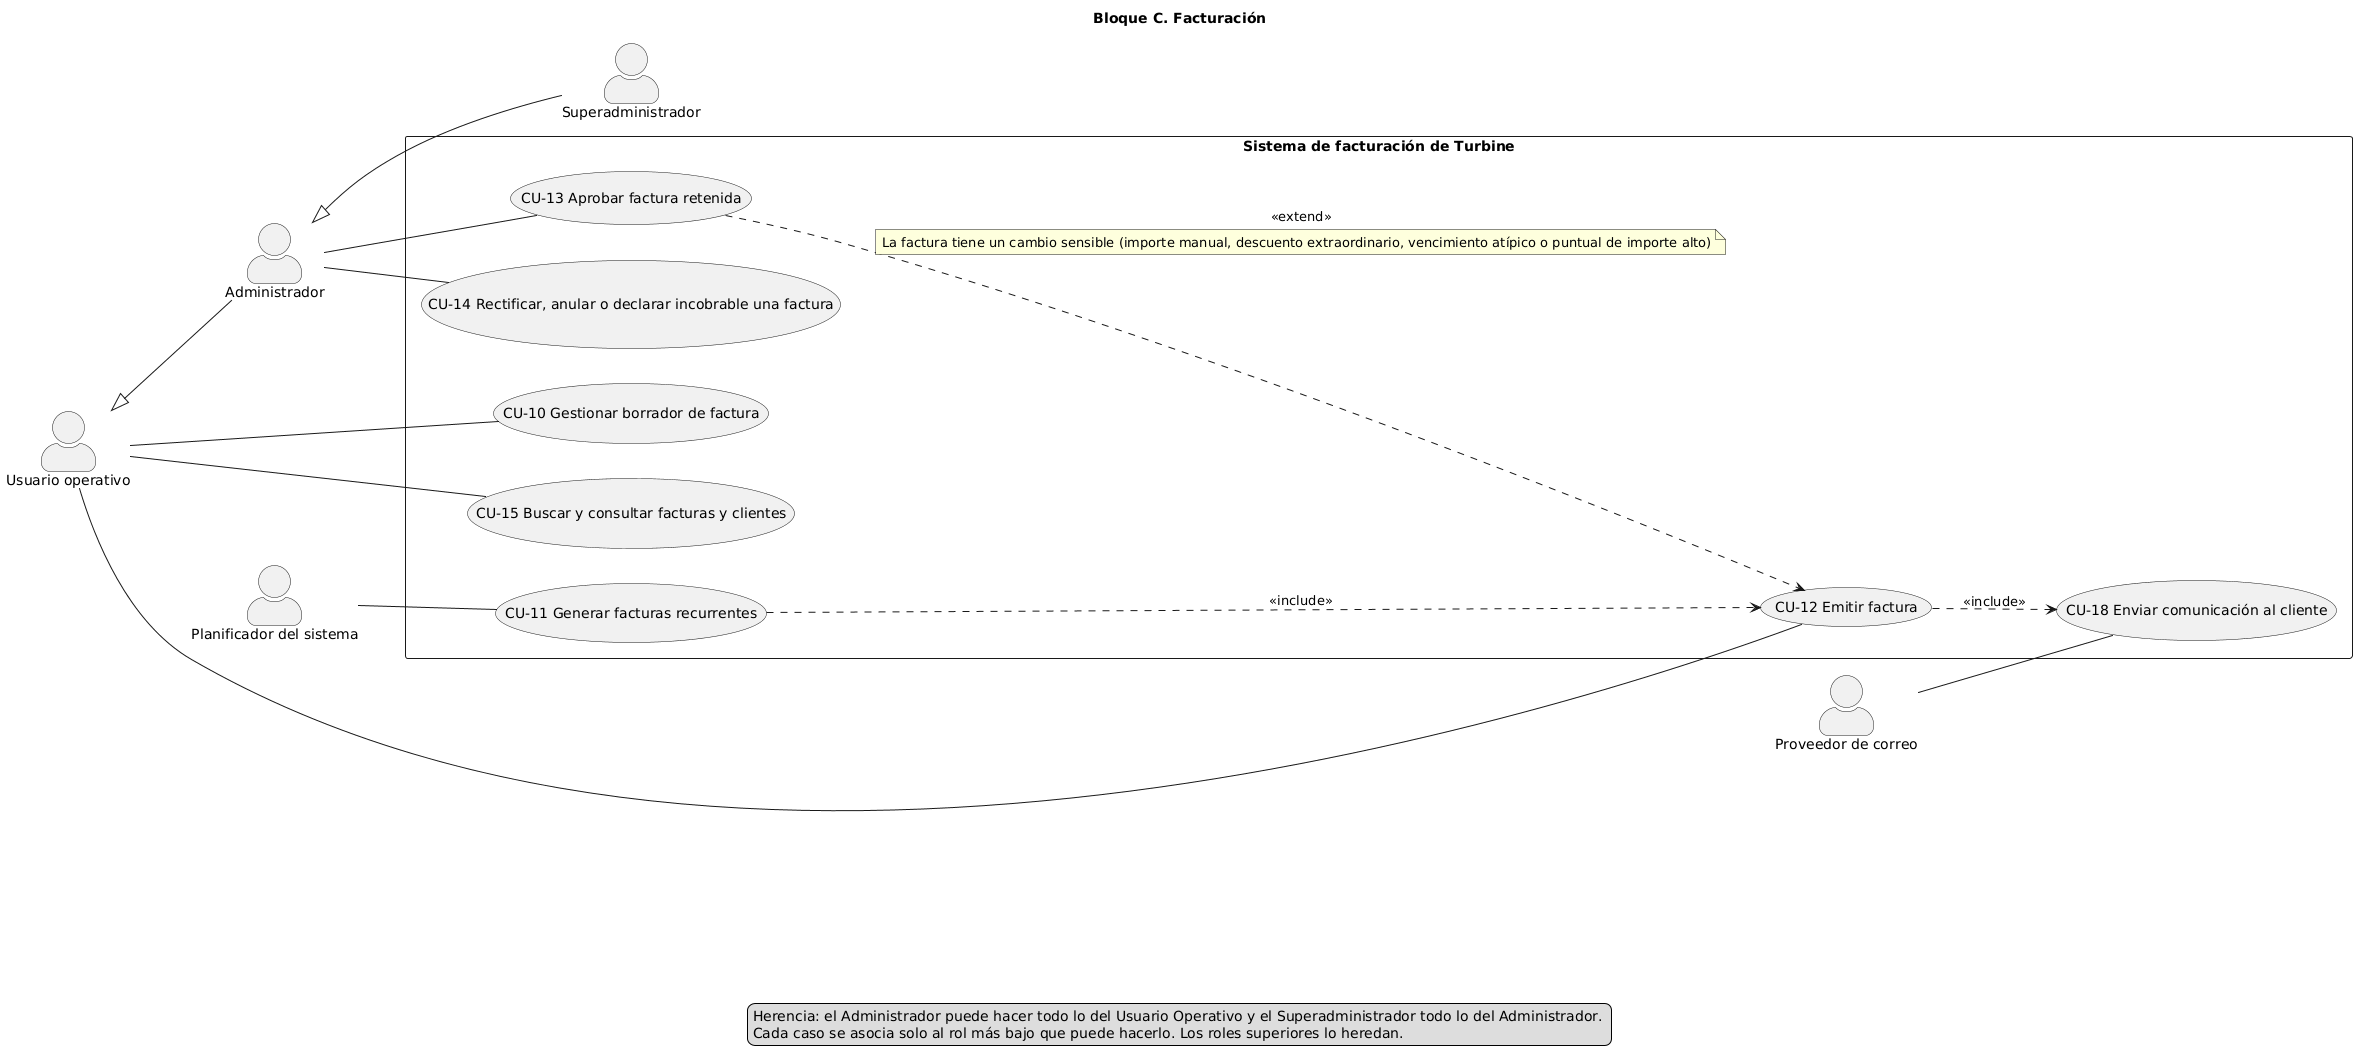

The diagram above was rendered by PlantUML. Its source (embedded in the PNG):
@startuml
skinparam actorStyle awesome
left to right direction
title Bloque C. Facturación
actor "Usuario operativo" as UO
actor "Administrador" as ADMIN
actor "Superadministrador" as SADMIN
UO <|-- ADMIN
ADMIN <|-- SADMIN
rectangle "Sistema de facturación de Turbine" {
  usecase "CU-10 Gestionar borrador de factura" as CU10
  usecase "CU-11 Generar facturas recurrentes" as CU11
  usecase "CU-12 Emitir factura" as CU12
  usecase "CU-13 Aprobar factura retenida" as CU13
  usecase "CU-14 Rectificar, anular o declarar incobrable una factura" as CU14
  usecase "CU-15 Buscar y consultar facturas y clientes" as CU15
  usecase "CU-18 Enviar comunicación al cliente" as CU18
}
actor "Planificador del sistema" as PS
actor "Proveedor de correo" as PC
UO -- CU10
PS -- CU11
UO -- CU12
ADMIN -- CU13
ADMIN -- CU14
UO -- CU15
PC -- CU18
CU11 ..> CU12 : <<include>>
CU12 ..> CU18 : <<include>>
CU13 ..> CU12 : <<extend>>
note on link
La factura tiene un cambio sensible (importe manual, descuento extraordinario, vencimiento atípico o puntual de importe alto)
end note
legend bottom
Herencia: el Administrador puede hacer todo lo del Usuario Operativo y el Superadministrador todo lo del Administrador. 
Cada caso se asocia solo al rol más bajo que puede hacerlo. Los roles superiores lo heredan.
endlegend
@enduml